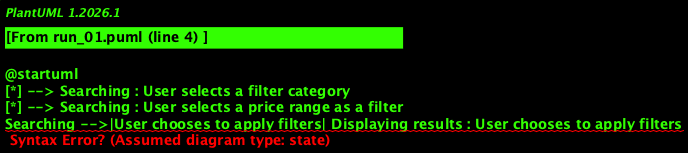

The diagram above was rendered by PlantUML. Its source (embedded in the PNG):
@startuml
[*] --> Searching : User selects a filter category
[*] --> Searching : User selects a price range as a filter
Searching -->|User chooses to apply filters| Displaying results : User chooses to apply filters
Displaying results --> [*] : Search complete
@enduml